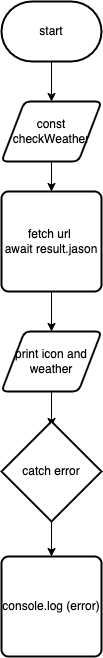

The diagram above was exported from draw.io. Its source (the exported page's mxGraphModel, read from the mxfile embedded in the PNG):
<mxGraphModel dx="704" dy="540" grid="1" gridSize="10" guides="1" tooltips="1" connect="1" arrows="1" fold="1" page="1" pageScale="1" pageWidth="850" pageHeight="1100" math="0" shadow="0">
  <root>
    <mxCell id="0" />
    <mxCell id="1" parent="0" />
    <mxCell id="10" value="" style="edgeStyle=none;html=1;" edge="1" parent="1" source="11" target="13">
      <mxGeometry relative="1" as="geometry" />
    </mxCell>
    <mxCell id="11" value="start" style="strokeWidth=2;html=1;shape=mxgraph.flowchart.terminator;whiteSpace=wrap;" vertex="1" parent="1">
      <mxGeometry x="260" y="165" width="100" height="60" as="geometry" />
    </mxCell>
    <mxCell id="12" value="" style="edgeStyle=none;html=1;entryX=0.5;entryY=0;entryDx=0;entryDy=0;" edge="1" parent="1" source="13" target="15">
      <mxGeometry relative="1" as="geometry">
        <mxPoint x="310" y="355" as="targetPoint" />
      </mxGeometry>
    </mxCell>
    <mxCell id="13" value="const checkWeather" style="shape=parallelogram;html=1;strokeWidth=2;perimeter=parallelogramPerimeter;whiteSpace=wrap;rounded=1;arcSize=12;size=0.23;" vertex="1" parent="1">
      <mxGeometry x="260" y="265" width="100" height="60" as="geometry" />
    </mxCell>
    <mxCell id="14" value="" style="edgeStyle=none;html=1;" edge="1" parent="1" source="15" target="17">
      <mxGeometry relative="1" as="geometry" />
    </mxCell>
    <mxCell id="15" value="fetch url&amp;nbsp;&lt;br&gt;await result.jason" style="rounded=1;whiteSpace=wrap;html=1;absoluteArcSize=1;arcSize=14;strokeWidth=2;" vertex="1" parent="1">
      <mxGeometry x="260" y="355" width="100" height="100" as="geometry" />
    </mxCell>
    <mxCell id="16" value="" style="edgeStyle=none;html=1;" edge="1" parent="1" source="17">
      <mxGeometry relative="1" as="geometry">
        <mxPoint x="310" y="590" as="targetPoint" />
      </mxGeometry>
    </mxCell>
    <mxCell id="17" value="print icon and weather" style="shape=parallelogram;html=1;strokeWidth=2;perimeter=parallelogramPerimeter;whiteSpace=wrap;rounded=1;arcSize=12;size=0.23;" vertex="1" parent="1">
      <mxGeometry x="260" y="495" width="100" height="60" as="geometry" />
    </mxCell>
    <mxCell id="18" value="" style="edgeStyle=none;html=1;" edge="1" parent="1" source="19" target="20">
      <mxGeometry relative="1" as="geometry" />
    </mxCell>
    <mxCell id="19" value="catch error" style="strokeWidth=2;html=1;shape=mxgraph.flowchart.decision;whiteSpace=wrap;" vertex="1" parent="1">
      <mxGeometry x="260" y="585" width="100" height="100" as="geometry" />
    </mxCell>
    <mxCell id="20" value="console.log (error)" style="rounded=1;whiteSpace=wrap;html=1;absoluteArcSize=1;arcSize=14;strokeWidth=2;" vertex="1" parent="1">
      <mxGeometry x="260" y="720" width="100" height="100" as="geometry" />
    </mxCell>
  </root>
</mxGraphModel>